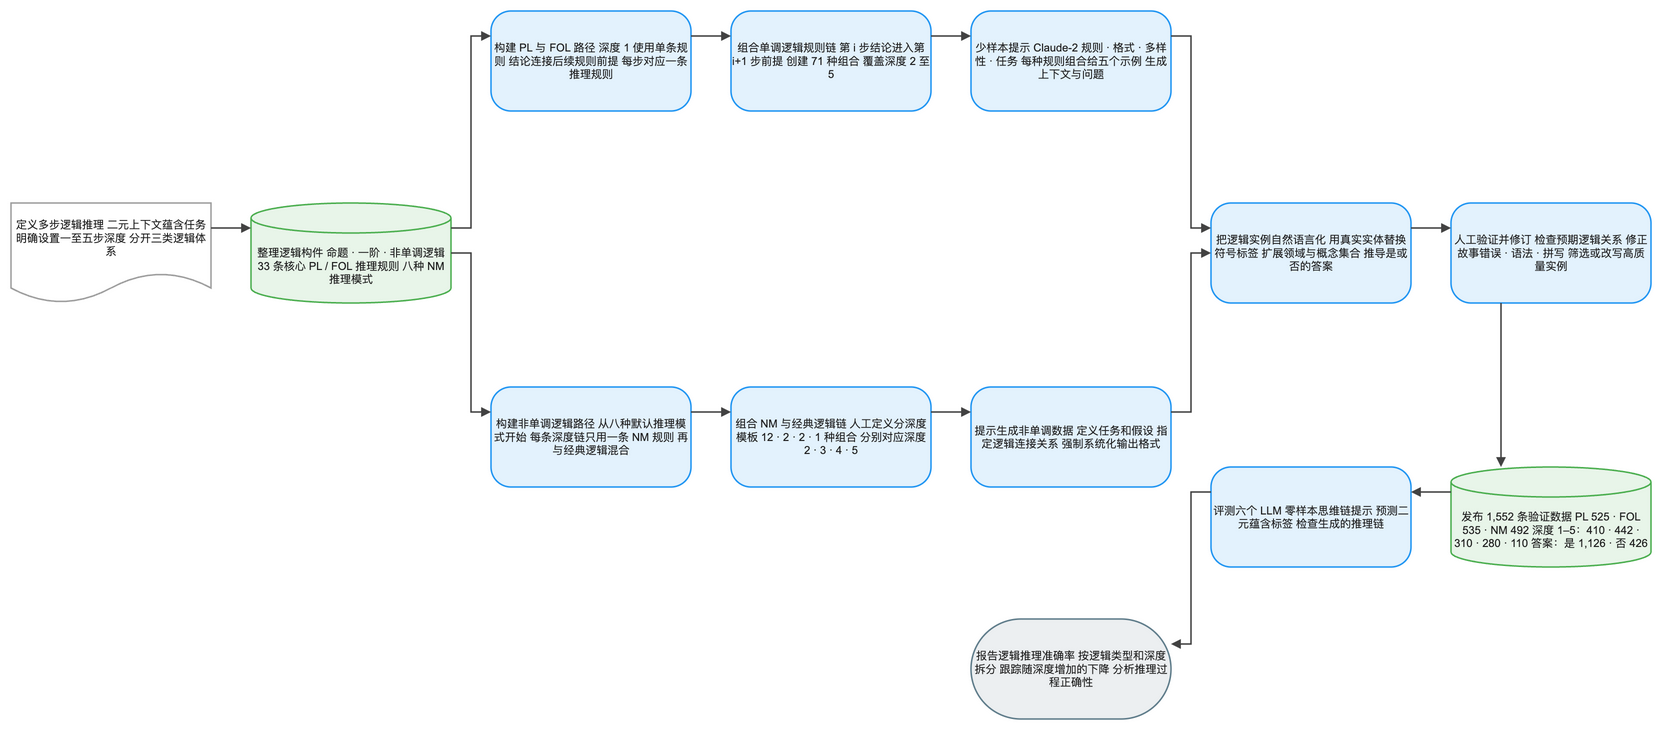

The diagram above was exported from draw.io. Its source (the exported page's mxGraphModel, read from the mxfile embedded in the PNG):
<mxGraphModel dx="1120" dy="720" grid="1" gridSize="8" guides="1" tooltips="1" connect="1" arrows="1" fold="1" page="1" pageScale="1" pageWidth="1640" pageHeight="784" math="1" background="#FFFFFF">
  <root>
    <mxCell id="0" />
    <mxCell id="1" parent="0" />
    <mxCell id="2" value="定义多步逻辑推理 二元上下文蕴含任务 明确设置一至五步深度 分开三类逻辑体系" style="shape=document;boundedLbl=1;html=1;whiteSpace=wrap;fillColor=#FFFFFF;strokeColor=#9E9E9E;strokeWidth=1.5;fontColor=#212121;fontSize=11;fontFamily=Arial, Helvetica, sans-serif;verticalAlign=middle;align=center" vertex="1" parent="1">
      <mxGeometry x="-80" y="184" width="200" height="100" as="geometry" />
    </mxCell>
    <mxCell id="3" value="整理逻辑构件 命题 · 一阶 · 非单调逻辑 33 条核心 PL / FOL 推理规则 八种 NM 推理模式" style="shape=cylinder3;boundedLbl=1;backgroundOutline=1;size=15;html=1;whiteSpace=wrap;fillColor=#E8F5E9;strokeColor=#4CAF50;strokeWidth=1.5;fontColor=#212121;fontSize=11;fontFamily=Arial, Helvetica, sans-serif;verticalAlign=middle;align=center" vertex="1" parent="1">
      <mxGeometry x="160" y="184" width="200" height="100" as="geometry" />
    </mxCell>
    <mxCell id="4" value="构建 PL 与 FOL 路径 深度 1 使用单条规则 结论连接后续规则前提 每步对应一条推理规则" style="rounded=1;arcSize=20;html=1;whiteSpace=wrap;fillColor=#E3F2FD;strokeColor=#2196F3;strokeWidth=1.5;fontColor=#212121;fontSize=11;fontFamily=Arial, Helvetica, sans-serif;verticalAlign=middle;align=center" vertex="1" parent="1">
      <mxGeometry x="400" y="-8" width="200" height="100" as="geometry" />
    </mxCell>
    <mxCell id="5" value="构建非单调逻辑路径 从八种默认推理模式开始 每条深度链只用一条 NM 规则 再与经典逻辑混合" style="rounded=1;arcSize=20;html=1;whiteSpace=wrap;fillColor=#E3F2FD;strokeColor=#2196F3;strokeWidth=1.5;fontColor=#212121;fontSize=11;fontFamily=Arial, Helvetica, sans-serif;verticalAlign=middle;align=center" vertex="1" parent="1">
      <mxGeometry x="400" y="368" width="200" height="100" as="geometry" />
    </mxCell>
    <mxCell id="6" value="组合单调逻辑规则链 第 i 步结论进入第 i+1 步前提 创建 71 种组合 覆盖深度 2 至 5" style="rounded=1;arcSize=20;html=1;whiteSpace=wrap;fillColor=#E3F2FD;strokeColor=#2196F3;strokeWidth=1.5;fontColor=#212121;fontSize=11;fontFamily=Arial, Helvetica, sans-serif;verticalAlign=middle;align=center" vertex="1" parent="1">
      <mxGeometry x="640" y="-8" width="200" height="100" as="geometry" />
    </mxCell>
    <mxCell id="7" value="组合 NM 与经典逻辑链 人工定义分深度模板 12 · 2 · 2 · 1 种组合 分别对应深度 2 · 3 · 4 · 5" style="rounded=1;arcSize=20;html=1;whiteSpace=wrap;fillColor=#E3F2FD;strokeColor=#2196F3;strokeWidth=1.5;fontColor=#212121;fontSize=11;fontFamily=Arial, Helvetica, sans-serif;verticalAlign=middle;align=center" vertex="1" parent="1">
      <mxGeometry x="640" y="368" width="200" height="100" as="geometry" />
    </mxCell>
    <mxCell id="8" value="少样本提示 Claude-2 规则 · 格式 · 多样性 · 任务 每种规则组合给五个示例 生成上下文与问题" style="rounded=1;arcSize=20;html=1;whiteSpace=wrap;fillColor=#E3F2FD;strokeColor=#2196F3;strokeWidth=1.5;fontColor=#212121;fontSize=11;fontFamily=Arial, Helvetica, sans-serif;verticalAlign=middle;align=center" vertex="1" parent="1">
      <mxGeometry x="880" y="-8" width="200" height="100" as="geometry" />
    </mxCell>
    <mxCell id="9" value="提示生成非单调数据 定义任务和假设 指定逻辑连接关系 强制系统化输出格式" style="rounded=1;arcSize=20;html=1;whiteSpace=wrap;fillColor=#E3F2FD;strokeColor=#2196F3;strokeWidth=1.5;fontColor=#212121;fontSize=11;fontFamily=Arial, Helvetica, sans-serif;verticalAlign=middle;align=center" vertex="1" parent="1">
      <mxGeometry x="880" y="368" width="200" height="100" as="geometry" />
    </mxCell>
    <mxCell id="10" value="把逻辑实例自然语言化 用真实实体替换符号标签 扩展领域与概念集合 推导是或否的答案" style="rounded=1;arcSize=20;html=1;whiteSpace=wrap;fillColor=#E3F2FD;strokeColor=#2196F3;strokeWidth=1.5;fontColor=#212121;fontSize=11;fontFamily=Arial, Helvetica, sans-serif;verticalAlign=middle;align=center" vertex="1" parent="1">
      <mxGeometry x="1120" y="184" width="200" height="100" as="geometry" />
    </mxCell>
    <mxCell id="11" value="人工验证并修订 检查预期逻辑关系 修正故事错误 · 语法 · 拼写 筛选或改写高质量实例" style="rounded=1;arcSize=20;html=1;whiteSpace=wrap;fillColor=#E3F2FD;strokeColor=#2196F3;strokeWidth=1.5;fontColor=#212121;fontSize=11;fontFamily=Arial, Helvetica, sans-serif;verticalAlign=middle;align=center" vertex="1" parent="1">
      <mxGeometry x="1360" y="184" width="200" height="100" as="geometry" />
    </mxCell>
    <mxCell id="12" value="发布 1,552 条验证数据 PL 525 · FOL 535 · NM 492 深度 1–5：410 · 442 · 310 · 280 · 110 答案：是 1,126 · 否 426" style="shape=cylinder3;boundedLbl=1;backgroundOutline=1;size=15;html=1;whiteSpace=wrap;fillColor=#E8F5E9;strokeColor=#4CAF50;strokeWidth=1.5;fontColor=#212121;fontSize=11;fontFamily=Arial, Helvetica, sans-serif;verticalAlign=middle;align=center" vertex="1" parent="1">
      <mxGeometry x="1360" y="448" width="200" height="100" as="geometry" />
    </mxCell>
    <mxCell id="13" value="评测六个 LLM 零样本思维链提示 预测二元蕴含标签 检查生成的推理链" style="rounded=1;arcSize=20;html=1;whiteSpace=wrap;fillColor=#E3F2FD;strokeColor=#2196F3;strokeWidth=1.5;fontColor=#212121;fontSize=11;fontFamily=Arial, Helvetica, sans-serif;verticalAlign=middle;align=center" vertex="1" parent="1">
      <mxGeometry x="1120" y="448" width="200" height="100" as="geometry" />
    </mxCell>
    <mxCell id="14" value="报告逻辑推理准确率 按逻辑类型和深度拆分 跟踪随深度增加的下降 分析推理过程正确性" style="rounded=1;arcSize=50;html=1;whiteSpace=wrap;fillColor=#ECEFF1;strokeColor=#607D8B;strokeWidth=1.5;fontColor=#212121;fontSize=11;fontFamily=Arial, Helvetica, sans-serif;verticalAlign=middle;align=center" vertex="1" parent="1">
      <mxGeometry x="880" y="600" width="200" height="100" as="geometry" />
    </mxCell>
    <mxCell id="15" value="" style="edgeStyle=orthogonalEdgeStyle;rounded=0;orthogonalLoop=1;jettySize=auto;html=1;strokeColor=#424242;strokeWidth=1.5;endArrow=block;endFill=1;exitX=1;exitY=0.25;exitDx=0;exitDy=0;entryX=0;entryY=0.25;entryDx=0;entryDy=0;jumpStyle=arc;jumpSize=8" edge="1" parent="1" source="2" target="3">
      <mxGeometry relative="1" as="geometry" />
    </mxCell>
    <mxCell id="16" value="" style="edgeStyle=orthogonalEdgeStyle;rounded=0;orthogonalLoop=1;jettySize=auto;html=1;strokeColor=#424242;strokeWidth=1.5;endArrow=block;endFill=1;exitX=1;exitY=0.25;exitDx=0;exitDy=0;entryX=0;entryY=0.25;entryDx=0;entryDy=0;jumpStyle=arc;jumpSize=8" edge="1" parent="1" source="3" target="4">
      <mxGeometry relative="1" as="geometry" />
    </mxCell>
    <mxCell id="17" value="" style="edgeStyle=orthogonalEdgeStyle;rounded=0;orthogonalLoop=1;jettySize=auto;html=1;strokeColor=#424242;strokeWidth=1.5;endArrow=block;endFill=1;exitX=1;exitY=0.5;exitDx=0;exitDy=0;entryX=0;entryY=0.25;entryDx=0;entryDy=0;jumpStyle=arc;jumpSize=8" edge="1" parent="1" source="3" target="5">
      <mxGeometry relative="1" as="geometry" />
    </mxCell>
    <mxCell id="18" value="" style="edgeStyle=orthogonalEdgeStyle;rounded=0;orthogonalLoop=1;jettySize=auto;html=1;strokeColor=#424242;strokeWidth=1.5;endArrow=block;endFill=1;exitX=1;exitY=0.25;exitDx=0;exitDy=0;entryX=0;entryY=0.25;entryDx=0;entryDy=0;jumpStyle=arc;jumpSize=8" edge="1" parent="1" source="4" target="6">
      <mxGeometry relative="1" as="geometry" />
    </mxCell>
    <mxCell id="19" value="" style="edgeStyle=orthogonalEdgeStyle;rounded=0;orthogonalLoop=1;jettySize=auto;html=1;strokeColor=#424242;strokeWidth=1.5;endArrow=block;endFill=1;exitX=1;exitY=0.25;exitDx=0;exitDy=0;entryX=0;entryY=0.25;entryDx=0;entryDy=0;jumpStyle=arc;jumpSize=8" edge="1" parent="1" source="5" target="7">
      <mxGeometry relative="1" as="geometry" />
    </mxCell>
    <mxCell id="20" value="" style="edgeStyle=orthogonalEdgeStyle;rounded=0;orthogonalLoop=1;jettySize=auto;html=1;strokeColor=#424242;strokeWidth=1.5;endArrow=block;endFill=1;exitX=1;exitY=0.25;exitDx=0;exitDy=0;entryX=0;entryY=0.25;entryDx=0;entryDy=0;jumpStyle=arc;jumpSize=8" edge="1" parent="1" source="6" target="8">
      <mxGeometry relative="1" as="geometry" />
    </mxCell>
    <mxCell id="21" value="" style="edgeStyle=orthogonalEdgeStyle;rounded=0;orthogonalLoop=1;jettySize=auto;html=1;strokeColor=#424242;strokeWidth=1.5;endArrow=block;endFill=1;exitX=1;exitY=0.25;exitDx=0;exitDy=0;entryX=0;entryY=0.25;entryDx=0;entryDy=0;jumpStyle=arc;jumpSize=8" edge="1" parent="1" source="7" target="9">
      <mxGeometry relative="1" as="geometry" />
    </mxCell>
    <mxCell id="22" value="" style="edgeStyle=orthogonalEdgeStyle;rounded=0;orthogonalLoop=1;jettySize=auto;html=1;strokeColor=#424242;strokeWidth=1.5;endArrow=block;endFill=1;exitX=1;exitY=0.25;exitDx=0;exitDy=0;entryX=0;entryY=0.25;entryDx=0;entryDy=0;jumpStyle=arc;jumpSize=8" edge="1" parent="1" source="8" target="10">
      <mxGeometry relative="1" as="geometry" />
    </mxCell>
    <mxCell id="23" value="" style="edgeStyle=orthogonalEdgeStyle;rounded=0;orthogonalLoop=1;jettySize=auto;html=1;strokeColor=#424242;strokeWidth=1.5;endArrow=block;endFill=1;exitX=1;exitY=0.25;exitDx=0;exitDy=0;entryX=0;entryY=0.5;entryDx=0;entryDy=0;jumpStyle=arc;jumpSize=8" edge="1" parent="1" source="9" target="10">
      <mxGeometry relative="1" as="geometry" />
    </mxCell>
    <mxCell id="24" value="" style="edgeStyle=orthogonalEdgeStyle;rounded=0;orthogonalLoop=1;jettySize=auto;html=1;strokeColor=#424242;strokeWidth=1.5;endArrow=block;endFill=1;exitX=1;exitY=0.25;exitDx=0;exitDy=0;entryX=0;entryY=0.25;entryDx=0;entryDy=0;jumpStyle=arc;jumpSize=8" edge="1" parent="1" source="10" target="11">
      <mxGeometry relative="1" as="geometry" />
    </mxCell>
    <mxCell id="25" value="" style="edgeStyle=orthogonalEdgeStyle;rounded=0;orthogonalLoop=1;jettySize=auto;html=1;strokeColor=#424242;strokeWidth=1.5;endArrow=block;endFill=1;exitX=0.25;exitY=1;exitDx=0;exitDy=0;entryX=0.25;entryY=0;entryDx=0;entryDy=0;jumpStyle=arc;jumpSize=8" edge="1" parent="1" source="11" target="12">
      <mxGeometry relative="1" as="geometry" />
    </mxCell>
    <mxCell id="26" value="" style="edgeStyle=orthogonalEdgeStyle;rounded=0;orthogonalLoop=1;jettySize=auto;html=1;strokeColor=#424242;strokeWidth=1.5;endArrow=block;endFill=1;exitX=0;exitY=0.25;exitDx=0;exitDy=0;entryX=1;entryY=0.25;entryDx=0;entryDy=0;jumpStyle=arc;jumpSize=8" edge="1" parent="1" source="12" target="13">
      <mxGeometry relative="1" as="geometry" />
    </mxCell>
    <mxCell id="27" value="" style="edgeStyle=orthogonalEdgeStyle;rounded=0;orthogonalLoop=1;jettySize=auto;html=1;strokeColor=#424242;strokeWidth=1.5;endArrow=block;endFill=1;exitX=0;exitY=0.25;exitDx=0;exitDy=0;entryX=1;entryY=0.25;entryDx=0;entryDy=0;jumpStyle=arc;jumpSize=8" edge="1" parent="1" source="13" target="14">
      <mxGeometry relative="1" as="geometry" />
    </mxCell>
  </root>
</mxGraphModel>